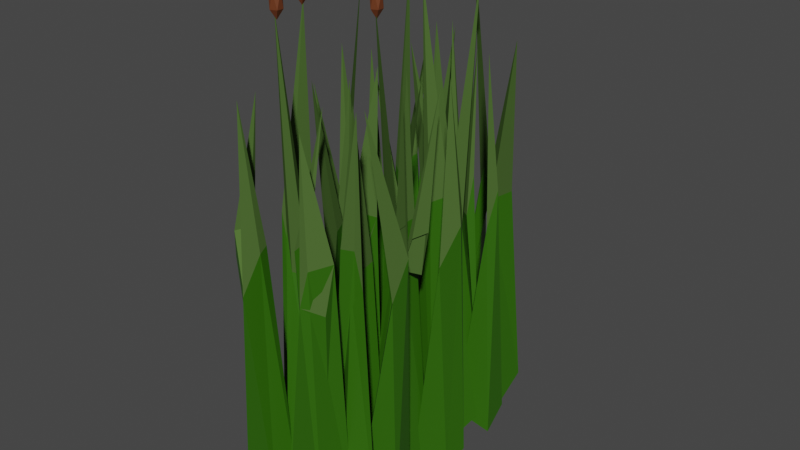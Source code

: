 # Source: Reeds.blend  (saved by Blender 2.80.75; exported with 4.5.12 LTS)
import bpy
from mathutils import Matrix  # noqa: F401  (used for matrix-valued properties, if any)

bpy.ops.wm.read_factory_settings(use_empty=True)
scene = bpy.context.scene
scene.name = 'Scene'

# ---- collections
col_collection = bpy.data.collections.new('Collection'); scene.collection.children.link(col_collection)

# ---- materials (node trees are filled in below, after node groups)
mat_grassgreen = bpy.data.materials.new('GrassGreen')
mat_grassgreen.use_transparent_shadow = False
mat_material_001 = bpy.data.materials.new('Material.001')
mat_material_001.use_transparent_shadow = False
mat_grasstop = bpy.data.materials.new('GrassTop')
mat_grasstop.use_transparent_shadow = False
mat_reed = bpy.data.materials.new('Reed')
mat_reed.use_transparent_shadow = False

# ---- material node trees
mat_grassgreen.use_nodes = True; mat_grassgreen.node_tree.nodes.clear()
_N = mat_grassgreen.node_tree.nodes; _L = mat_grassgreen.node_tree.links
n0 = _N.new('ShaderNodeOutputMaterial'); n0.name = 'Material Output'; n0.location = (300, 300)
n1 = _N.new('ShaderNodeBsdfPrincipled'); n1.name = 'Principled BSDF'; n1.location = (10, 300)
n1.distribution = 'GGX'
n1.subsurface_method = 'BURLEY'
n1.inputs[0].default_value = (0.02697, 0.1237, 0.0, 1.0)
n1.inputs[3].default_value = 1.45
n1.inputs[27].default_value = (0.0, 0.0, 0.0, 1.0)
n1.inputs[28].default_value = 1.0
_L.new(n1.outputs[0], n0.inputs[0])
n0.is_active_output = True
mat_material_001.use_nodes = True; mat_material_001.node_tree.nodes.clear()
_N = mat_material_001.node_tree.nodes; _L = mat_material_001.node_tree.links
n0 = _N.new('ShaderNodeOutputMaterial'); n0.name = 'Material Output'; n0.location = (300, 300)
n1 = _N.new('ShaderNodeBsdfPrincipled'); n1.name = 'Principled BSDF'; n1.location = (10, 300)
n1.distribution = 'GGX'
n1.subsurface_method = 'BURLEY'
n1.inputs[0].default_value = (0.1048, 0.2019, 0.04673, 1.0)
n1.inputs[3].default_value = 1.45
n1.inputs[13].default_value = 0.0
n1.inputs[27].default_value = (0.0, 0.0, 0.0, 1.0)
n1.inputs[28].default_value = 1.0
_L.new(n1.outputs[0], n0.inputs[0])
n0.is_active_output = True
mat_grasstop.use_nodes = True; mat_grasstop.node_tree.nodes.clear()
_N = mat_grasstop.node_tree.nodes; _L = mat_grasstop.node_tree.links
n0 = _N.new('ShaderNodeOutputMaterial'); n0.name = 'Material Output'; n0.location = (300, 300)
n1 = _N.new('ShaderNodeBsdfPrincipled'); n1.name = 'Principled BSDF'; n1.location = (10, 300)
n1.distribution = 'GGX'
n1.subsurface_method = 'BURLEY'
n1.inputs[0].default_value = (0.06774, 0.1282, 0.03111, 1.0)
n1.inputs[2].default_value = 1.0
n1.inputs[3].default_value = 1.45
n1.inputs[13].default_value = 0.0
n1.inputs[27].default_value = (0.0, 0.0, 0.0, 1.0)
n1.inputs[28].default_value = 1.0
_L.new(n1.outputs[0], n0.inputs[0])
n0.is_active_output = True
mat_reed.use_nodes = True; mat_reed.node_tree.nodes.clear()
_N = mat_reed.node_tree.nodes; _L = mat_reed.node_tree.links
n0 = _N.new('ShaderNodeOutputMaterial'); n0.name = 'Material Output'; n0.location = (300, 300)
n1 = _N.new('ShaderNodeBsdfPrincipled'); n1.name = 'Principled BSDF'; n1.location = (10, 300)
n1.distribution = 'GGX'
n1.subsurface_method = 'BURLEY'
n1.inputs[0].default_value = (0.1523, 0.04247, 0.01384, 1.0)
n1.inputs[3].default_value = 1.45
n1.inputs[13].default_value = 0.5083
n1.inputs[14].default_value = (0.8799, 0.8643, 0.8603, 1.0)
n1.inputs[27].default_value = (0.0, 0.0, 0.0, 1.0)
n1.inputs[28].default_value = 1.0
_L.new(n1.outputs[0], n0.inputs[0])
n0.is_active_output = True

# ---- world
world_world = bpy.data.worlds.new('World'); scene.world = world_world
world_world.use_nodes = True; world_world.node_tree.nodes.clear()
_N = world_world.node_tree.nodes; _L = world_world.node_tree.links
n0 = _N.new('ShaderNodeOutputWorld'); n0.name = 'World Output'; n0.location = (300, 300)
n1 = _N.new('ShaderNodeBackground'); n1.name = 'Background'; n1.location = (10, 300)
n1.inputs[0].default_value = (0.05088, 0.05088, 0.05088, 1.0)
_L.new(n1.outputs[0], n0.inputs[0])
n0.is_active_output = True
world_world.color = (0.05088, 0.05088, 0.05088)
world_world.use_sun_shadow = False
world_world.sun_shadow_jitter_overblur = 0.0

# ---- meshes
me_cube_001 = bpy.data.meshes.new('Cube.001')
me_cube_001.from_pydata([(0.5235, 4.052, 5.166), (0.4651, 3.951, -1.539), (0.833, 3.917, 4.382), (0.1693, 3.173, -0.8227), (0.4319, 4.205, 5.417), (0.1867, 4.841, -0.808), (0.3291, 4.152, 4.404), (-0.1872, 4.052, -1.328), (0.268, 3.704, 10.21), (-0.8818, 3.901, 5.312), (-0.7813, 3.779, -1.531), (-0.887, 4.279, 4.303), (-0.1247, 4.284, -0.9096), (-0.7264, 3.621, 5.407), (-0.7303, 3.233, -0.9005), (-0.7002, 3.778, 4.313), (-0.1078, 3.543, -1.461), (-0.3651, 3.905, 8.265), (0.28, 3.331, 5.188), (0.1008, 3.275, -1.427), (0.2887, 3.469, 4.548), (1.076, 3.164, -0.8335), (0.07506, 3.197, 5.453), (-0.1875, 3.064, -0.8745), (0.262, 3.371, 4.512), (0.2308, 2.811, -1.407), (-0.06535, 3.393, 8.585), (-0.6323, 2.531, 5.301), (-0.5971, 2.538, -1.251), (-1.014, 2.641, 4.453), (-1.009, 3.435, -0.6018), (-0.4217, 2.616, 5.472), (-0.01549, 2.391, -0.7285), (-0.645, 2.601, 4.371), (-0.2041, 2.958, -1.285), (-0.4457, 3.068, 8.495), (0.2498, 2.424, 5.262), (0.2101, 2.378, -1.416), (0.2237, 2.084, 4.331), (-0.5153, 2.189, -0.6383), (0.3987, 2.812, 5.43), (0.2048, 2.861, -0.765), (0.05419, 2.597, 4.423), (-0.2412, 2.992, -1.428), (0.06407, 2.644, 8.754), (0.8412, 3.874, 5.216), (1.123, 3.77, -1.358), (1.127, 4.352, 4.32), (1.597, 4.378, -0.7846), (1.128, 3.654, 5.217), (0.9857, 3.297, -0.8694), (0.9811, 3.672, 4.297), (1.547, 3.451, -1.465), (1.437, 3.793, 8.328), (1.067, 2.612, 5.338), (1.053, 2.6, -1.426), (0.8852, 2.584, 4.494), (0.7408, 3.358, -0.7841), (1.269, 2.558, 5.41), (1.815, 2.336, -0.6925), (1.232, 2.376, 4.451), (1.614, 2.964, -1.391), (1.025, 2.872, 8.271), (2.086, 2.35, 5.35), (2.043, 2.425, -1.319), (1.92, 2.21, 4.403), (1.31, 2.046, -0.7821), (1.828, 2.643, 5.515), (2.033, 3.022, -0.8254), (1.945, 2.49, 4.377), (1.585, 2.893, -1.559), (1.562, 2.555, 8.357), (1.26, -0.2593, 5.046), (1.243, -0.3832, -1.319), (1.854, -0.6343, 4.334), (1.609, -1.073, -0.9514), (1.135, -0.3486, 5.355), (0.7049, -0.2965, -0.8869), (1.312, -0.356, 4.171), (0.6472, -0.8282, -1.553), (1.247, -0.7653, 10.19), (2.402, -1.151, 5.225), (2.158, -1.25, -1.492), (2.321, -1.558, 4.332), (1.59, -1.854, -0.8021), (2.06, -1.102, 5.387), (2.046, -0.6619, -0.7004), (2.081, -1.253, 4.286), (1.531, -1.156, -1.557), (1.91, -1.847, 8.458), (0.791, -1.192, 5.091), (0.808, -1.378, -1.47), (1.032, -0.6789, 4.479), (1.576, -0.9104, -0.9219), (0.8276, -1.389, 5.391), (0.7508, -1.764, -0.8434), (0.8946, -1.323, 4.194), (1.289, -1.732, -1.456), (1.403, -1.605, 8.378), (1.565, -1.823, 5.378), (1.527, -1.937, -1.318), (1.755, -1.802, 4.496), (2.409, -2.22, -0.7636), (1.421, -2.071, 5.483), (1.058, -2.156, -0.8566), (1.459, -1.836, 4.438), (1.668, -2.519, -1.472), (1.653, -1.788, 8.364), (0.5414, -2.474, 5.299), (0.7721, -2.404, -1.194), (0.3242, -2.204, 4.307), (0.6964, -1.683, -0.9264), (0.8061, -2.479, 5.556), (1.171, -2.706, -0.7434), (0.9104, -2.588, 4.434), (1.292, -2.172, -1.451), (0.8535, -1.85, 8.282), (1.794, -0.5075, 5.516), (1.701, -0.2897, 4.415), (1.779, -0.8122, 5.465), (1.689, -0.742, 4.498), (2.014, -0.876, 8.729), (1.417, -2.998, 5.361), (1.406, -2.842, -1.377), (1.278, -3.119, 4.553), (0.5037, -2.956, -0.8676), (1.704, -2.558, 5.444), (1.63, -2.131, -0.8202), (1.636, -2.773, 4.335), (1.157, -2.323, -1.535), (1.005, -2.657, 8.016), (-0.06486, -0.2818, 5.122), (-0.1061, -0.4513, -1.491), (0.06136, -0.4174, 4.294), (0.3054, -1.054, -0.8983), (-0.3517, -0.2913, 5.338), (-0.8502, -0.3007, -1.068), (-0.2103, -0.5048, 4.26), (-0.7036, -0.7945, -1.494), (-0.3959, -0.7966, 8.191), (0.548, -1.227, 5.245), (0.5742, -1.238, -1.323), (0.6935, -1.507, 4.341), (-0.06004, -1.93, -0.9357), (0.4543, -0.9462, 5.312), (0.2888, -0.7568, -0.7945), (0.4453, -1.413, 4.308), (-0.002154, -0.9724, -1.476), (0.3009, -1.561, 8.599), (-0.7438, -1.164, 5.213), (-0.7292, -1.368, -1.327), (-0.4431, -0.8783, 4.364), (-0.002483, -1.038, -0.8447), (-0.8123, -1.476, 5.389), (-0.8452, -1.752, -0.871), (-0.6898, -1.433, 4.338), (-0.2538, -1.756, -1.325), (-0.1828, -1.213, 10.09), (0.1289, -1.701, 5.308), (-0.0982, -1.727, -1.404), (0.2236, -1.807, 4.321), (0.9121, -2.204, -0.7322), (-0.1184, -2.026, 5.473), (-0.3879, -2.054, -0.6072), (0.01309, -2.059, 4.458), (0.006859, -2.538, -1.377), (0.375, -2.52, 10.24), (-1.108, -2.574, 5.26), (-0.8103, -2.341, -1.22), (-1.298, -2.413, 4.512), (-1.028, -1.679, -0.8011), (-0.7029, -2.487, 5.451), (-0.4675, -2.593, -0.8813), (-0.7483, -2.417, 4.2), (-0.4801, -2.237, -1.41), (-0.7476, -2.074, 8.265), (-0.05068, -0.3561, 5.413), (0.1212, -0.5502, -1.307), (0.2984, -0.2202, 4.338), (0.987, -0.3467, -0.7058), (0.141, -0.7493, 5.541), (-0.09825, -1.092, -0.7446), (0.2128, -0.5404, 4.441), (0.4602, -1.144, -1.386), (0.5064, -0.7015, 8.426), (-0.1023, -2.808, 5.146), (-0.1551, -2.763, -1.154), (-0.2218, -3.243, 4.284), (-0.8968, -2.884, -0.855), (-0.149, -2.579, 5.243), (0.1025, -2.295, -0.8451), (-0.1218, -2.763, 4.396), (-0.3872, -2.325, -1.419), (-0.5244, -2.774, 8.341), (1.769, -0.2607, 5.094), (1.547, -0.3287, 4.29), (2.122, -0.1613, 5.318), (1.999, -0.2246, 4.304), (2.046, 0.2574, 8.389), (0.716, 0.4751, 5.202), (0.9434, 0.4883, -1.57), (0.7356, 0.5791, 4.346), (1.21, 1.281, -0.8608), (1.032, 0.2671, 5.339), (1.254, 0.04263, -0.7405), (0.8448, 0.4901, 4.278), (1.588, 0.4445, -1.525), (1.374, 0.5129, 8.329), (2.29, 0.7265, 5.181), (2.114, 0.662, -1.363), (2.135, 0.2069, 4.324), (1.539, 0.1622, -0.8476), (2.147, 0.9395, 5.43), (2.265, 1.124, -0.9344), (2.102, 0.64, 4.261), (1.62, 1.029, -1.47), (1.812, 0.8819, 8.317), (1.266, 0.9643, 5.323), (1.234, 1.205, -1.391), (1.099, 0.9837, 4.339), (0.4646, 1.256, -0.7995), (1.532, 1.299, 5.442), (1.679, 1.58, -0.7808), (1.322, 1.279, 4.43), (1.1, 1.765, -1.431), (0.7906, 1.242, 10.12), (1.495, -0.4041, 5.35), (1.516, -0.1314, -1.411), (1.563, -0.579, 4.361), (0.8119, -0.5699, -0.7559), (1.565, 0.07587, 5.398), (1.702, 0.4159, -0.8541), (1.449, -0.2647, 4.544), (1.219, 0.2754, -1.485), (1.354, 0.04625, 8.611), (1.112, 2.216, 5.277), (1.01, 2.184, -1.397), (1.152, 2.372, 4.416), (1.844, 2.455, -0.7828), (1.098, 1.897, 5.464), (1.153, 1.475, -0.8415), (1.281, 2.136, 4.285), (1.579, 1.673, -1.254), (1.556, 2.153, 10.07), (0.1185, -0.3408, 5.268), (0.2988, -0.1744, -1.566), (-0.1444, -0.1287, 4.28), (-0.1744, 0.3561, -0.943), (0.7149, -0.1564, 5.215), (0.8901, -0.2053, -0.9191), (0.4186, -0.2896, 4.146), (0.6966, 0.313, -1.538), (0.361, 0.3232, 8.395), (-0.7816, 0.3995, 5.267), (-0.4911, 0.2161, -1.424), (-1.053, 0.6441, 4.305), (-0.3578, 1.071, -0.9128), (-0.5157, 0.1129, 5.338), (-0.5205, 0.01323, -0.752), (-0.6614, 0.386, 4.355), (-0.001664, 0.4222, -1.514), (-0.3033, 0.5916, 10.1), (0.6214, 0.7087, 5.316), (0.5568, 0.5426, -1.428), (0.7381, 0.4509, 4.317), (0.0445, 0.1763, -0.7903), (0.3592, 0.9704, 5.46), (0.7069, 1.217, -0.9181), (0.5374, 0.767, 4.38), (-0.0493, 1.035, -1.478), (-0.05239, 0.7138, 8.17), (-0.4931, 1.038, 5.192), (-0.4881, 1.045, -1.481), (-0.5117, 0.8296, 4.378), (-1.259, 1.252, -0.6987), (-0.2207, 1.137, 5.41), (0.1095, 1.777, -0.8033), (-0.3199, 1.256, 4.452), (-0.4746, 1.752, -1.381), (-0.6438, 1.273, 8.333), (0.7011, 2.087, 5.325), (0.3296, 2.02, -1.511), (0.6935, 1.973, 4.32), (0.6744, 1.097, -0.7664), (0.1734, 1.968, 5.522), (-0.1633, 1.964, -0.6443), (0.1887, 2.058, 4.434), (-0.03105, 1.513, -1.362), (0.2748, 1.501, 8.587), (0.0379, -0.2861, 5.317), (-0.0032, -0.146, -1.303), (-0.127, -0.5022, 4.332), (-0.7259, -0.6482, -0.7548), (0.05173, 0.1107, 5.682), (-0.03999, 0.4938, -0.6158), (-0.08759, -0.1521, 4.47), (-0.5013, 0.132, -1.302), (-0.4222, 0.09972, 8.779), (-0.5003, 2.087, 5.22), (-0.334, 2.023, -1.445), (-0.4769, 2.452, 4.197), (0.2155, 2.495, -0.799), (-0.4534, 1.854, 5.427), (-0.327, 1.664, -0.7315), (-0.5495, 1.999, 4.327), (-0.01193, 1.594, -1.443), (-0.0874, 1.877, 10.19), (0.2872, 3.735, 9.923), (0.3957, 3.657, 10.14), (0.2458, 3.608, 10.14), (0.1532, 3.735, 10.14), (0.2458, 3.863, 10.14), (0.3957, 3.814, 10.14), (0.3286, 3.608, 10.49), (0.1788, 3.657, 10.49), (0.1788, 3.814, 10.49), (0.3286, 3.863, 10.49), (0.4213, 3.735, 10.49), (0.2872, 3.735, 10.7), (1.251, -0.7191, 9.788), (1.359, -0.7979, 10.0), (1.209, -0.8466, 10.0), (1.117, -0.7191, 10.0), (1.209, -0.5916, 10.0), (1.359, -0.6403, 10.0), (1.292, -0.8466, 10.35), (1.142, -0.7979, 10.35), (1.142, -0.6403, 10.35), (1.292, -0.5916, 10.35), (1.385, -0.7191, 10.35), (1.251, -0.7191, 10.57), (1.527, 2.141, 9.793), (1.635, 2.062, 10.01), (1.485, 2.013, 10.01), (1.393, 2.141, 10.01), (1.485, 2.268, 10.01), (1.635, 2.22, 10.01), (1.568, 2.013, 10.36), (1.418, 2.062, 10.36), (1.418, 2.22, 10.36), (1.568, 2.268, 10.36), (1.661, 2.141, 10.36), (1.527, 2.141, 10.57), (-0.1237, 1.888, 9.899), (-0.01524, 1.81, 10.11), (-0.1651, 1.761, 10.11), (-0.2577, 1.888, 10.11), (-0.1651, 2.016, 10.11), (-0.01524, 1.967, 10.11), (-0.08226, 1.761, 10.46), (-0.2321, 1.81, 10.46), (-0.2321, 1.967, 10.46), (-0.08226, 2.016, 10.46), (0.01036, 1.888, 10.46), (-0.1237, 1.888, 10.68), (-0.3209, 0.5856, 9.969), (-0.2125, 0.5068, 10.18), (-0.3624, 0.4581, 10.18), (-0.455, 0.5856, 10.18), (-0.3624, 0.7131, 10.18), (-0.2125, 0.6644, 10.18), (-0.2795, 0.4581, 10.53), (-0.4294, 0.5068, 10.53), (-0.4294, 0.6644, 10.53), (-0.2795, 0.7131, 10.53), (-0.1869, 0.5856, 10.53), (-0.3209, 0.5856, 10.75), (0.3791, -2.473, 10.01), (0.4876, -2.552, 10.22), (0.3377, -2.601, 10.22), (0.2451, -2.473, 10.22), (0.3377, -2.346, 10.22), (0.4876, -2.394, 10.22), (0.4205, -2.601, 10.57), (0.2707, -2.552, 10.57), (0.2707, -2.394, 10.57), (0.4205, -2.346, 10.57), (0.5132, -2.473, 10.57), (0.3791, -2.473, 10.78), (0.8357, 1.22, 9.79), (0.9441, 1.141, 10.01), (0.7943, 1.092, 10.01), (0.7016, 1.22, 10.01), (0.7943, 1.347, 10.01), (0.9441, 1.299, 10.01), (0.8771, 1.092, 10.35), (0.7272, 1.141, 10.35), (0.7272, 1.299, 10.35), (0.8771, 1.347, 10.35), (0.9697, 1.22, 10.35), (0.8357, 1.22, 10.57), (-0.212, -1.218, 9.898), (-0.1035, -1.297, 10.11), (-0.2534, -1.346, 10.11), (-0.346, -1.218, 10.11), (-0.2534, -1.091, 10.11), (-0.1035, -1.139, 10.11), (-0.1705, -1.346, 10.46), (-0.3204, -1.297, 10.46), (-0.3204, -1.139, 10.46), (-0.1705, -1.091, 10.46), (-0.07791, -1.218, 10.46), (-0.212, -1.218, 10.68)], [], [(5, 1, 3, 7), (1, 0, 2, 3), (5, 4, 0, 1), (7, 6, 4, 5), (0, 4, 8), (3, 2, 6, 7), (4, 6, 8), (2, 0, 8), (6, 2, 8), (14, 10, 12, 16), (10, 9, 11, 12), (14, 13, 9, 10), (16, 15, 13, 14), (9, 13, 17), (12, 11, 15, 16), (13, 15, 17), (11, 9, 17), (15, 11, 17), (23, 19, 21, 25), (19, 18, 20, 21), (23, 22, 18, 19), (25, 24, 22, 23), (18, 22, 26), (21, 20, 24, 25), (22, 24, 26), (20, 18, 26), (24, 20, 26), (32, 28, 30, 34), (28, 27, 29, 30), (32, 31, 27, 28), (34, 33, 31, 32), (27, 31, 35), (30, 29, 33, 34), (31, 33, 35), (29, 27, 35), (33, 29, 35), (41, 37, 39, 43), (37, 36, 38, 39), (41, 40, 36, 37), (43, 42, 40, 41), (36, 40, 44), (39, 38, 42, 43), (40, 42, 44), (38, 36, 44), (42, 38, 44), (50, 46, 48, 52), (46, 45, 47, 48), (50, 49, 45, 46), (52, 51, 49, 50), (45, 49, 53), (48, 47, 51, 52), (49, 51, 53), (47, 45, 53), (51, 47, 53), (59, 55, 57, 61), (55, 54, 56, 57), (59, 58, 54, 55), (61, 60, 58, 59), (54, 58, 62), (57, 56, 60, 61), (58, 60, 62), (56, 54, 62), (60, 56, 62), (68, 64, 66, 70), (64, 63, 65, 66), (68, 67, 63, 64), (70, 69, 67, 68), (63, 67, 71), (66, 65, 69, 70), (67, 69, 71), (65, 63, 71), (69, 65, 71), (77, 73, 75, 79), (73, 72, 74, 75), (77, 76, 72, 73), (79, 78, 76, 77), (72, 76, 80), (75, 74, 78, 79), (76, 78, 80), (74, 72, 80), (78, 74, 80), (86, 82, 84, 88), (82, 81, 83, 84), (86, 85, 81, 82), (88, 87, 85, 86), (81, 85, 89), (84, 83, 87, 88), (85, 87, 89), (83, 81, 89), (87, 83, 89), (95, 91, 93, 97), (91, 90, 92, 93), (95, 94, 90, 91), (97, 96, 94, 95), (90, 94, 98), (93, 92, 96, 97), (94, 96, 98), (92, 90, 98), (96, 92, 98), (104, 100, 102, 106), (100, 99, 101, 102), (104, 103, 99, 100), (106, 105, 103, 104), (99, 103, 107), (102, 101, 105, 106), (103, 105, 107), (101, 99, 107), (105, 101, 107), (113, 109, 111, 115), (109, 108, 110, 111), (113, 112, 108, 109), (115, 114, 112, 113), (108, 112, 116), (111, 110, 114, 115), (112, 114, 116), (110, 108, 116), (114, 110, 116), (117, 119, 121), (119, 120, 121), (118, 117, 121), (120, 118, 121), (127, 123, 125, 129), (123, 122, 124, 125), (127, 126, 122, 123), (129, 128, 126, 127), (122, 126, 130), (125, 124, 128, 129), (126, 128, 130), (124, 122, 130), (128, 124, 130), (136, 132, 134, 138), (132, 131, 133, 134), (136, 135, 131, 132), (138, 137, 135, 136), (131, 135, 139), (134, 133, 137, 138), (135, 137, 139), (133, 131, 139), (137, 133, 139), (145, 141, 143, 147), (141, 140, 142, 143), (145, 144, 140, 141), (147, 146, 144, 145), (140, 144, 148), (143, 142, 146, 147), (144, 146, 148), (142, 140, 148), (146, 142, 148), (154, 150, 152, 156), (150, 149, 151, 152), (154, 153, 149, 150), (156, 155, 153, 154), (149, 153, 157), (152, 151, 155, 156), (153, 155, 157), (151, 149, 157), (155, 151, 157), (163, 159, 161, 165), (159, 158, 160, 161), (163, 162, 158, 159), (165, 164, 162, 163), (158, 162, 166), (161, 160, 164, 165), (162, 164, 166), (160, 158, 166), (164, 160, 166), (172, 168, 170, 174), (168, 167, 169, 170), (172, 171, 167, 168), (174, 173, 171, 172), (167, 171, 175), (170, 169, 173, 174), (171, 173, 175), (169, 167, 175), (173, 169, 175), (181, 177, 179, 183), (177, 176, 178, 179), (181, 180, 176, 177), (183, 182, 180, 181), (176, 180, 184), (179, 178, 182, 183), (180, 182, 184), (178, 176, 184), (182, 178, 184), (190, 186, 188, 192), (186, 185, 187, 188), (190, 189, 185, 186), (192, 191, 189, 190), (185, 189, 193), (188, 187, 191, 192), (189, 191, 193), (187, 185, 193), (191, 187, 193), (194, 196, 198), (196, 197, 198), (195, 194, 198), (197, 195, 198), (204, 200, 202, 206), (200, 199, 201, 202), (204, 203, 199, 200), (206, 205, 203, 204), (199, 203, 207), (202, 201, 205, 206), (203, 205, 207), (201, 199, 207), (205, 201, 207), (213, 209, 211, 215), (209, 208, 210, 211), (213, 212, 208, 209), (215, 214, 212, 213), (208, 212, 216), (211, 210, 214, 215), (212, 214, 216), (210, 208, 216), (214, 210, 216), (222, 218, 220, 224), (218, 217, 219, 220), (222, 221, 217, 218), (224, 223, 221, 222), (217, 221, 225), (220, 219, 223, 224), (221, 223, 225), (219, 217, 225), (223, 219, 225), (231, 227, 229, 233), (227, 226, 228, 229), (231, 230, 226, 227), (233, 232, 230, 231), (226, 230, 234), (229, 228, 232, 233), (230, 232, 234), (228, 226, 234), (232, 228, 234), (240, 236, 238, 242), (236, 235, 237, 238), (240, 239, 235, 236), (242, 241, 239, 240), (235, 239, 243), (238, 237, 241, 242), (239, 241, 243), (237, 235, 243), (241, 237, 243), (249, 245, 247, 251), (245, 244, 246, 247), (249, 248, 244, 245), (251, 250, 248, 249), (244, 248, 252), (247, 246, 250, 251), (248, 250, 252), (246, 244, 252), (250, 246, 252), (258, 254, 256, 260), (254, 253, 255, 256), (258, 257, 253, 254), (260, 259, 257, 258), (253, 257, 261), (256, 255, 259, 260), (257, 259, 261), (255, 253, 261), (259, 255, 261), (267, 263, 265, 269), (263, 262, 264, 265), (267, 266, 262, 263), (269, 268, 266, 267), (262, 266, 270), (265, 264, 268, 269), (266, 268, 270), (264, 262, 270), (268, 264, 270), (276, 272, 274, 278), (272, 271, 273, 274), (276, 275, 271, 272), (278, 277, 275, 276), (271, 275, 279), (274, 273, 277, 278), (275, 277, 279), (273, 271, 279), (277, 273, 279), (285, 281, 283, 287), (281, 280, 282, 283), (285, 284, 280, 281), (287, 286, 284, 285), (280, 284, 288), (283, 282, 286, 287), (284, 286, 288), (282, 280, 288), (286, 282, 288), (294, 290, 292, 296), (290, 289, 291, 292), (294, 293, 289, 290), (296, 295, 293, 294), (289, 293, 297), (292, 291, 295, 296), (293, 295, 297), (291, 289, 297), (295, 291, 297), (303, 299, 301, 305), (299, 298, 300, 301), (303, 302, 298, 299), (305, 304, 302, 303), (298, 302, 306), (301, 300, 304, 305), (302, 304, 306), (300, 298, 306), (304, 300, 306), (307, 308, 309), (308, 307, 312), (307, 309, 310), (307, 310, 311), (307, 311, 312), (308, 312, 317), (309, 308, 313), (310, 309, 314), (311, 310, 315), (312, 311, 316), (308, 317, 313), (309, 313, 314), (310, 314, 315), (311, 315, 316), (312, 316, 317), (313, 317, 318), (314, 313, 318), (315, 314, 318), (316, 315, 318), (317, 316, 318), (319, 320, 321), (320, 319, 324), (319, 321, 322), (319, 322, 323), (319, 323, 324), (320, 324, 329), (321, 320, 325), (322, 321, 326), (323, 322, 327), (324, 323, 328), (320, 329, 325), (321, 325, 326), (322, 326, 327), (323, 327, 328), (324, 328, 329), (325, 329, 330), (326, 325, 330), (327, 326, 330), (328, 327, 330), (329, 328, 330), (331, 332, 333), (332, 331, 336), (331, 333, 334), (331, 334, 335), (331, 335, 336), (332, 336, 341), (333, 332, 337), (334, 333, 338), (335, 334, 339), (336, 335, 340), (332, 341, 337), (333, 337, 338), (334, 338, 339), (335, 339, 340), (336, 340, 341), (337, 341, 342), (338, 337, 342), (339, 338, 342), (340, 339, 342), (341, 340, 342), (343, 344, 345), (344, 343, 348), (343, 345, 346), (343, 346, 347), (343, 347, 348), (344, 348, 353), (345, 344, 349), (346, 345, 350), (347, 346, 351), (348, 347, 352), (344, 353, 349), (345, 349, 350), (346, 350, 351), (347, 351, 352), (348, 352, 353), (349, 353, 354), (350, 349, 354), (351, 350, 354), (352, 351, 354), (353, 352, 354), (355, 356, 357), (356, 355, 360), (355, 357, 358), (355, 358, 359), (355, 359, 360), (356, 360, 365), (357, 356, 361), (358, 357, 362), (359, 358, 363), (360, 359, 364), (356, 365, 361), (357, 361, 362), (358, 362, 363), (359, 363, 364), (360, 364, 365), (361, 365, 366), (362, 361, 366), (363, 362, 366), (364, 363, 366), (365, 364, 366), (367, 368, 369), (368, 367, 372), (367, 369, 370), (367, 370, 371), (367, 371, 372), (368, 372, 377), (369, 368, 373), (370, 369, 374), (371, 370, 375), (372, 371, 376), (368, 377, 373), (369, 373, 374), (370, 374, 375), (371, 375, 376), (372, 376, 377), (373, 377, 378), (374, 373, 378), (375, 374, 378), (376, 375, 378), (377, 376, 378), (379, 380, 381), (380, 379, 384), (379, 381, 382), (379, 382, 383), (379, 383, 384), (380, 384, 389), (381, 380, 385), (382, 381, 386), (383, 382, 387), (384, 383, 388), (380, 389, 385), (381, 385, 386), (382, 386, 387), (383, 387, 388), (384, 388, 389), (385, 389, 390), (386, 385, 390), (387, 386, 390), (388, 387, 390), (389, 388, 390), (391, 392, 393), (392, 391, 396), (391, 393, 394), (391, 394, 395), (391, 395, 396), (392, 396, 401), (393, 392, 397), (394, 393, 398), (395, 394, 399), (396, 395, 400), (392, 401, 397), (393, 397, 398), (394, 398, 399), (395, 399, 400), (396, 400, 401), (397, 401, 402), (398, 397, 402), (399, 398, 402), (400, 399, 402), (401, 400, 402)])
me_cube_001.polygons.foreach_set('material_index', [0, 0, 0, 0, 2, 0, 2, 2, 2, 0, 0, 0, 0, 2, 0, 2, 2, 2, 0, 0, 0, 0, 2, 0, 2, 2, 2, 0, 0, 0, 0, 2, 0, 2, 2, 2, 0, 0, 0, 0, 2, 0, 2, 2, 2, 0, 0, 0, 0, 2, 0, 2, 2, 2, 0, 0, 0, 0, 2, 0, 2, 2, 2, 0, 0, 0, 0, 2, 0, 2, 2, 2, 0, 0, 0, 0, 2, 0, 2, 2, 2, 0, 0, 0, 0, 2, 0, 2, 2, 2, 0, 0, 0, 0, 2, 0, 2, 2, 2, 0, 0, 0, 0, 2, 0, 2, 2, 2, 0, 0, 0, 0, 2, 0, 2, 2, 2, 2, 2, 2, 2, 0, 0, 0, 0, 2, 0, 2, 2, 2, 0, 0, 0, 0, 2, 0, 2, 2, 2, 0, 0, 0, 0, 2, 0, 2, 2, 2, 0, 0, 0, 0, 2, 0, 2, 2, 2, 0, 0, 0, 0, 2, 0, 2, 2, 2, 0, 0, 1, 0, 2, 0, 2, 2, 2, 0, 0, 0, 0, 2, 0, 2, 2, 2, 0, 0, 0, 0, 2, 0, 2, 2, 2, 2, 2, 2, 2, 0, 0, 0, 0, 2, 0, 2, 2, 2, 0, 0, 0, 0, 2, 0, 2, 2, 2, 0, 0, 0, 0, 2, 0, 2, 2, 2, 0, 0, 0, 0, 2, 0, 2, 2, 2, 0, 0, 0, 0, 2, 0, 2, 2, 2, 0, 0, 0, 0, 2, 0, 2, 2, 2, 0, 0, 0, 0, 2, 0, 2, 2, 2, 0, 0, 0, 0, 2, 0, 2, 2, 2, 0, 0, 0, 0, 2, 0, 2, 2, 2, 0, 0, 0, 0, 2, 0, 2, 2, 2, 0, 0, 0, 0, 2, 0, 2, 2, 2, 0, 0, 0, 0, 2, 0, 2, 2, 2, 3, 3, 3, 3, 3, 3, 3, 3, 3, 3, 3, 3, 3, 3, 3, 3, 3, 3, 3, 3, 3, 3, 3, 3, 3, 3, 3, 3, 3, 3, 3, 3, 3, 3, 3, 3, 3, 3, 3, 3, 3, 3, 3, 3, 3, 3, 3, 3, 3, 3, 3, 3, 3, 3, 3, 3, 3, 3, 3, 3, 3, 3, 3, 3, 3, 3, 3, 3, 3, 3, 3, 3, 3, 3, 3, 3, 3, 3, 3, 3, 3, 3, 3, 3, 3, 3, 3, 3, 3, 3, 3, 3, 3, 3, 3, 3, 3, 3, 3, 3, 3, 3, 3, 3, 3, 3, 3, 3, 3, 3, 3, 3, 3, 3, 3, 3, 3, 3, 3, 3, 3, 3, 3, 3, 3, 3, 3, 3, 3, 3, 3, 3, 3, 3, 3, 3, 3, 3, 3, 3, 3, 3, 3, 3, 3, 3, 3, 3, 3, 3, 3, 3, 3, 3, 3, 3, 3, 3, 3, 3])
_uv = me_cube_001.uv_layers.new(name='UVMap')
_uv.uv.foreach_set('vector', [0.375, 0.0, 0.625, 0.0, 0.625, 0.25, 0.375, 0.25, 0.375, 0.25, 0.625, 0.25, 0.625, 0.5, 0.375, 0.5, 0.375, 0.5, 0.625, 0.5, 0.625, 0.75, 0.375, 0.75, 0.375, 0.75, 0.625, 0.75, 0.625, 1.0, 0.375, 1.0, 0.625, 0.75, 0.625, 0.5, 0.625, 0.75, 0.625, 0.5, 0.875, 0.5, 0.875, 0.75, 0.625, 0.75, 0.625, 1.0, 0.625, 0.75, 0.625, 1.0, 0.625, 0.5, 0.625, 0.25, 0.625, 0.5, 0.875, 0.75, 0.875, 0.5, 0.875, 0.75, 0.375, 0.0, 0.625, 0.0, 0.625, 0.25, 0.375, 0.25, 0.375, 0.25, 0.625, 0.25, 0.625, 0.5, 0.375, 0.5, 0.375, 0.5, 0.625, 0.5, 0.625, 0.75, 0.375, 0.75, 0.375, 0.75, 0.625, 0.75, 0.625, 1.0, 0.375, 1.0, 0.625, 0.75, 0.625, 0.5, 0.625, 0.75, 0.625, 0.5, 0.875, 0.5, 0.875, 0.75, 0.625, 0.75, 0.625, 1.0, 0.625, 0.75, 0.625, 1.0, 0.625, 0.5, 0.625, 0.25, 0.625, 0.5, 0.875, 0.75, 0.875, 0.5, 0.875, 0.75, 0.375, 0.0, 0.625, 0.0, 0.625, 0.25, 0.375, 0.25, 0.375, 0.25, 0.625, 0.25, 0.625, 0.5, 0.375, 0.5, 0.375, 0.5, 0.625, 0.5, 0.625, 0.75, 0.375, 0.75, 0.375, 0.75, 0.625, 0.75, 0.625, 1.0, 0.375, 1.0, 0.625, 0.75, 0.625, 0.5, 0.625, 0.75, 0.625, 0.5, 0.875, 0.5, 0.875, 0.75, 0.625, 0.75, 0.625, 1.0, 0.625, 0.75, 0.625, 1.0, 0.625, 0.5, 0.625, 0.25, 0.625, 0.5, 0.875, 0.75, 0.875, 0.5, 0.875, 0.75, 0.375, 0.0, 0.625, 0.0, 0.625, 0.25, 0.375, 0.25, 0.375, 0.25, 0.625, 0.25, 0.625, 0.5, 0.375, 0.5, 0.375, 0.5, 0.625, 0.5, 0.625, 0.75, 0.375, 0.75, 0.375, 0.75, 0.625, 0.75, 0.625, 1.0, 0.375, 1.0, 0.625, 0.75, 0.625, 0.5, 0.625, 0.75, 0.625, 0.5, 0.875, 0.5, 0.875, 0.75, 0.625, 0.75, 0.625, 1.0, 0.625, 0.75, 0.625, 1.0, 0.625, 0.5, 0.625, 0.25, 0.625, 0.5, 0.875, 0.75, 0.875, 0.5, 0.875, 0.75, 0.375, 0.0, 0.625, 0.0, 0.625, 0.25, 0.375, 0.25, 0.375, 0.25, 0.625, 0.25, 0.625, 0.5, 0.375, 0.5, 0.375, 0.5, 0.625, 0.5, 0.625, 0.75, 0.375, 0.75, 0.375, 0.75, 0.625, 0.75, 0.625, 1.0, 0.375, 1.0, 0.625, 0.75, 0.625, 0.5, 0.625, 0.75, 0.625, 0.5, 0.875, 0.5, 0.875, 0.75, 0.625, 0.75, 0.625, 1.0, 0.625, 0.75, 0.625, 1.0, 0.625, 0.5, 0.625, 0.25, 0.625, 0.5, 0.875, 0.75, 0.875, 0.5, 0.875, 0.75, 0.375, 0.0, 0.625, 0.0, 0.625, 0.25, 0.375, 0.25, 0.375, 0.25, 0.625, 0.25, 0.625, 0.5, 0.375, 0.5, 0.375, 0.5, 0.625, 0.5, 0.625, 0.75, 0.375, 0.75, 0.375, 0.75, 0.625, 0.75, 0.625, 1.0, 0.375, 1.0, 0.625, 0.75, 0.625, 0.5, 0.625, 0.75, 0.625, 0.5, 0.875, 0.5, 0.875, 0.75, 0.625, 0.75, 0.625, 1.0, 0.625, 0.75, 0.625, 1.0, 0.625, 0.5, 0.625, 0.25, 0.625, 0.5, 0.875, 0.75, 0.875, 0.5, 0.875, 0.75, 0.375, 0.0, 0.625, 0.0, 0.625, 0.25, 0.375, 0.25, 0.375, 0.25, 0.625, 0.25, 0.625, 0.5, 0.375, 0.5, 0.375, 0.5, 0.625, 0.5, 0.625, 0.75, 0.375, 0.75, 0.375, 0.75, 0.625, 0.75, 0.625, 1.0, 0.375, 1.0, 0.625, 0.75, 0.625, 0.5, 0.625, 0.75, 0.625, 0.5, 0.875, 0.5, 0.875, 0.75, 0.625, 0.75, 0.625, 1.0, 0.625, 0.75, 0.625, 1.0, 0.625, 0.5, 0.625, 0.25, 0.625, 0.5, 0.875, 0.75, 0.875, 0.5, 0.875, 0.75, 0.375, 0.0, 0.625, 0.0, 0.625, 0.25, 0.375, 0.25, 0.375, 0.25, 0.625, 0.25, 0.625, 0.5, 0.375, 0.5, 0.375, 0.5, 0.625, 0.5, 0.625, 0.75, 0.375, 0.75, 0.375, 0.75, 0.625, 0.75, 0.625, 1.0, 0.375, 1.0, 0.625, 0.75, 0.625, 0.5, 0.625, 0.75, 0.625, 0.5, 0.875, 0.5, 0.875, 0.75, 0.625, 0.75, 0.625, 1.0, 0.625, 0.75, 0.625, 1.0, 0.625, 0.5, 0.625, 0.25, 0.625, 0.5, 0.875, 0.75, 0.875, 0.5, 0.875, 0.75, 0.375, 0.0, 0.625, 0.0, 0.625, 0.25, 0.375, 0.25, 0.375, 0.25, 0.625, 0.25, 0.625, 0.5, 0.375, 0.5, 0.375, 0.5, 0.625, 0.5, 0.625, 0.75, 0.375, 0.75, 0.375, 0.75, 0.625, 0.75, 0.625, 1.0, 0.375, 1.0, 0.625, 0.75, 0.625, 0.5, 0.625, 0.75, 0.625, 0.5, 0.875, 0.5, 0.875, 0.75, 0.625, 0.75, 0.625, 1.0, 0.625, 0.75, 0.625, 1.0, 0.625, 0.5, 0.625, 0.25, 0.625, 0.5, 0.875, 0.75, 0.875, 0.5, 0.875, 0.75, 0.375, 0.0, 0.625, 0.0, 0.625, 0.25, 0.375, 0.25, 0.375, 0.25, 0.625, 0.25, 0.625, 0.5, 0.375, 0.5, 0.375, 0.5, 0.625, 0.5, 0.625, 0.75, 0.375, 0.75, 0.375, 0.75, 0.625, 0.75, 0.625, 1.0, 0.375, 1.0, 0.625, 0.75, 0.625, 0.5, 0.625, 0.75, 0.625, 0.5, 0.875, 0.5, 0.875, 0.75, 0.625, 0.75, 0.625, 1.0, 0.625, 0.75, 0.625, 1.0, 0.625, 0.5, 0.625, 0.25, 0.625, 0.5, 0.875, 0.75, 0.875, 0.5, 0.875, 0.75, 0.375, 0.0, 0.625, 0.0, 0.625, 0.25, 0.375, 0.25, 0.375, 0.25, 0.625, 0.25, 0.625, 0.5, 0.375, 0.5, 0.375, 0.5, 0.625, 0.5, 0.625, 0.75, 0.375, 0.75, 0.375, 0.75, 0.625, 0.75, 0.625, 1.0, 0.375, 1.0, 0.625, 0.75, 0.625, 0.5, 0.625, 0.75, 0.625, 0.5, 0.875, 0.5, 0.875, 0.75, 0.625, 0.75, 0.625, 1.0, 0.625, 0.75, 0.625, 1.0, 0.625, 0.5, 0.625, 0.25, 0.625, 0.5, 0.875, 0.75, 0.875, 0.5, 0.875, 0.75, 0.375, 0.0, 0.625, 0.0, 0.625, 0.25, 0.375, 0.25, 0.375, 0.25, 0.625, 0.25, 0.625, 0.5, 0.375, 0.5, 0.375, 0.5, 0.625, 0.5, 0.625, 0.75, 0.375, 0.75, 0.375, 0.75, 0.625, 0.75, 0.625, 1.0, 0.375, 1.0, 0.625, 0.75, 0.625, 0.5, 0.625, 0.75, 0.625, 0.5, 0.875, 0.5, 0.875, 0.75, 0.625, 0.75, 0.625, 1.0, 0.625, 0.75, 0.625, 1.0, 0.625, 0.5, 0.625, 0.25, 0.625, 0.5, 0.875, 0.75, 0.875, 0.5, 0.875, 0.75, 0.375, 0.0, 0.625, 0.0, 0.625, 0.25, 0.375, 0.25, 0.375, 0.25, 0.625, 0.25, 0.625, 0.5, 0.375, 0.5, 0.375, 0.5, 0.625, 0.5, 0.625, 0.75, 0.375, 0.75, 0.375, 0.75, 0.625, 0.75, 0.625, 1.0, 0.375, 1.0, 0.625, 0.75, 0.625, 0.5, 0.625, 0.75, 0.625, 0.5, 0.875, 0.5, 0.875, 0.75, 0.625, 0.75, 0.625, 1.0, 0.625, 0.75, 0.625, 1.0, 0.625, 0.5, 0.625, 0.25, 0.625, 0.5, 0.875, 0.75, 0.875, 0.5, 0.875, 0.75, 0.625, 0.75, 0.625, 0.5, 0.625, 0.75, 0.625, 1.0, 0.625, 0.75, 0.625, 1.0, 0.625, 0.5, 0.625, 0.25, 0.625, 0.5, 0.875, 0.75, 0.875, 0.5, 0.875, 0.75, 0.375, 0.0, 0.625, 0.0, 0.625, 0.25, 0.375, 0.25, 0.375, 0.25, 0.625, 0.25, 0.625, 0.5, 0.375, 0.5, 0.375, 0.5, 0.625, 0.5, 0.625, 0.75, 0.375, 0.75, 0.375, 0.75, 0.625, 0.75, 0.625, 1.0, 0.375, 1.0, 0.625, 0.75, 0.625, 0.5, 0.625, 0.75, 0.625, 0.5, 0.875, 0.5, 0.875, 0.75, 0.625, 0.75, 0.625, 1.0, 0.625, 0.75, 0.625, 1.0, 0.625, 0.5, 0.625, 0.25, 0.625, 0.5, 0.875, 0.75, 0.875, 0.5, 0.875, 0.75, 0.375, 0.0, 0.625, 0.0, 0.625, 0.25, 0.375, 0.25, 0.375, 0.25, 0.625, 0.25, 0.625, 0.5, 0.375, 0.5, 0.375, 0.5, 0.625, 0.5, 0.625, 0.75, 0.375, 0.75, 0.375, 0.75, 0.625, 0.75, 0.625, 1.0, 0.375, 1.0, 0.625, 0.75, 0.625, 0.5, 0.625, 0.75, 0.625, 0.5, 0.875, 0.5, 0.875, 0.75, 0.625, 0.75, 0.625, 1.0, 0.625, 0.75, 0.625, 1.0, 0.625, 0.5, 0.625, 0.25, 0.625, 0.5, 0.875, 0.75, 0.875, 0.5, 0.875, 0.75, 0.375, 0.0, 0.625, 0.0, 0.625, 0.25, 0.375, 0.25, 0.375, 0.25, 0.625, 0.25, 0.625, 0.5, 0.375, 0.5, 0.375, 0.5, 0.625, 0.5, 0.625, 0.75, 0.375, 0.75, 0.375, 0.75, 0.625, 0.75, 0.625, 1.0, 0.375, 1.0, 0.625, 0.75, 0.625, 0.5, 0.625, 0.75, 0.625, 0.5, 0.875, 0.5, 0.875, 0.75, 0.625, 0.75, 0.625, 1.0, 0.625, 0.75, 0.625, 1.0, 0.625, 0.5, 0.625, 0.25, 0.625, 0.5, 0.875, 0.75, 0.875, 0.5, 0.875, 0.75, 0.375, 0.0, 0.625, 0.0, 0.625, 0.25, 0.375, 0.25, 0.375, 0.25, 0.625, 0.25, 0.625, 0.5, 0.375, 0.5, 0.375, 0.5, 0.625, 0.5, 0.625, 0.75, 0.375, 0.75, 0.375, 0.75, 0.625, 0.75, 0.625, 1.0, 0.375, 1.0, 0.625, 0.75, 0.625, 0.5, 0.625, 0.75, 0.625, 0.5, 0.875, 0.5, 0.875, 0.75, 0.625, 0.75, 0.625, 1.0, 0.625, 0.75, 0.625, 1.0, 0.625, 0.5, 0.625, 0.25, 0.625, 0.5, 0.875, 0.75, 0.875, 0.5, 0.875, 0.75, 0.375, 0.0, 0.625, 0.0, 0.625, 0.25, 0.375, 0.25, 0.375, 0.25, 0.625, 0.25, 0.625, 0.5, 0.375, 0.5, 0.375, 0.5, 0.625, 0.5, 0.625, 0.75, 0.375, 0.75, 0.375, 0.75, 0.625, 0.75, 0.625, 1.0, 0.375, 1.0, 0.625, 0.75, 0.625, 0.5, 0.625, 0.75, 0.625, 0.5, 0.875, 0.5, 0.875, 0.75, 0.625, 0.75, 0.625, 1.0, 0.625, 0.75, 0.625, 1.0, 0.625, 0.5, 0.625, 0.25, 0.625, 0.5, 0.875, 0.75, 0.875, 0.5, 0.875, 0.75, 0.375, 0.0, 0.625, 0.0, 0.625, 0.25, 0.375, 0.25, 0.375, 0.25, 0.625, 0.25, 0.625, 0.5, 0.375, 0.5, 0.375, 0.5, 0.625, 0.5, 0.625, 0.75, 0.375, 0.75, 0.375, 0.75, 0.625, 0.75, 0.625, 1.0, 0.375, 1.0, 0.625, 0.75, 0.625, 0.5, 0.625, 0.75, 0.625, 0.5, 0.875, 0.5, 0.875, 0.75, 0.625, 0.75, 0.625, 1.0, 0.625, 0.75, 0.625, 1.0, 0.625, 0.5, 0.625, 0.25, 0.625, 0.5, 0.875, 0.75, 0.875, 0.5, 0.875, 0.75, 0.375, 0.0, 0.625, 0.0, 0.625, 0.25, 0.375, 0.25, 0.375, 0.25, 0.625, 0.25, 0.625, 0.5, 0.375, 0.5, 0.375, 0.5, 0.625, 0.5, 0.625, 0.75, 0.375, 0.75, 0.375, 0.75, 0.625, 0.75, 0.625, 1.0, 0.375, 1.0, 0.625, 0.75, 0.625, 0.5, 0.625, 0.75, 0.625, 0.5, 0.875, 0.5, 0.875, 0.75, 0.625, 0.75, 0.625, 1.0, 0.625, 0.75, 0.625, 1.0, 0.625, 0.5, 0.625, 0.25, 0.625, 0.5, 0.875, 0.75, 0.875, 0.5, 0.875, 0.75, 0.375, 0.0, 0.625, 0.0, 0.625, 0.25, 0.375, 0.25, 0.375, 0.25, 0.625, 0.25, 0.625, 0.5, 0.375, 0.5, 0.375, 0.5, 0.625, 0.5, 0.625, 0.75, 0.375, 0.75, 0.375, 0.75, 0.625, 0.75, 0.625, 1.0, 0.375, 1.0, 0.625, 0.75, 0.625, 0.5, 0.625, 0.75, 0.625, 0.5, 0.875, 0.5, 0.875, 0.75, 0.625, 0.75, 0.625, 1.0, 0.625, 0.75, 0.625, 1.0, 0.625, 0.5, 0.625, 0.25, 0.625, 0.5, 0.875, 0.75, 0.875, 0.5, 0.875, 0.75, 0.625, 0.75, 0.625, 0.5, 0.625, 0.75, 0.625, 1.0, 0.625, 0.75, 0.625, 1.0, 0.625, 0.5, 0.625, 0.25, 0.625, 0.5, 0.875, 0.75, 0.875, 0.5, 0.875, 0.75, 0.375, 0.0, 0.625, 0.0, 0.625, 0.25, 0.375, 0.25, 0.375, 0.25, 0.625, 0.25, 0.625, 0.5, 0.375, 0.5, 0.375, 0.5, 0.625, 0.5, 0.625, 0.75, 0.375, 0.75, 0.375, 0.75, 0.625, 0.75, 0.625, 1.0, 0.375, 1.0, 0.625, 0.75, 0.625, 0.5, 0.625, 0.75, 0.625, 0.5, 0.875, 0.5, 0.875, 0.75, 0.625, 0.75, 0.625, 1.0, 0.625, 0.75, 0.625, 1.0, 0.625, 0.5, 0.625, 0.25, 0.625, 0.5, 0.875, 0.75, 0.875, 0.5, 0.875, 0.75, 0.375, 0.0, 0.625, 0.0, 0.625, 0.25, 0.375, 0.25, 0.375, 0.25, 0.625, 0.25, 0.625, 0.5, 0.375, 0.5, 0.375, 0.5, 0.625, 0.5, 0.625, 0.75, 0.375, 0.75, 0.375, 0.75, 0.625, 0.75, 0.625, 1.0, 0.375, 1.0, 0.625, 0.75, 0.625, 0.5, 0.625, 0.75, 0.625, 0.5, 0.875, 0.5, 0.875, 0.75, 0.625, 0.75, 0.625, 1.0, 0.625, 0.75, 0.625, 1.0, 0.625, 0.5, 0.625, 0.25, 0.625, 0.5, 0.875, 0.75, 0.875, 0.5, 0.875, 0.75, 0.375, 0.0, 0.625, 0.0, 0.625, 0.25, 0.375, 0.25, 0.375, 0.25, 0.625, 0.25, 0.625, 0.5, 0.375, 0.5, 0.375, 0.5, 0.625, 0.5, 0.625, 0.75, 0.375, 0.75, 0.375, 0.75, 0.625, 0.75, 0.625, 1.0, 0.375, 1.0, 0.625, 0.75, 0.625, 0.5, 0.625, 0.75, 0.625, 0.5, 0.875, 0.5, 0.875, 0.75, 0.625, 0.75, 0.625, 1.0, 0.625, 0.75, 0.625, 1.0, 0.625, 0.5, 0.625, 0.25, 0.625, 0.5, 0.875, 0.75, 0.875, 0.5, 0.875, 0.75, 0.375, 0.0, 0.625, 0.0, 0.625, 0.25, 0.375, 0.25, 0.375, 0.25, 0.625, 0.25, 0.625, 0.5, 0.375, 0.5, 0.375, 0.5, 0.625, 0.5, 0.625, 0.75, 0.375, 0.75, 0.375, 0.75, 0.625, 0.75, 0.625, 1.0, 0.375, 1.0, 0.625, 0.75, 0.625, 0.5, 0.625, 0.75, 0.625, 0.5, 0.875, 0.5, 0.875, 0.75, 0.625, 0.75, 0.625, 1.0, 0.625, 0.75, 0.625, 1.0, 0.625, 0.5, 0.625, 0.25, 0.625, 0.5, 0.875, 0.75, 0.875, 0.5, 0.875, 0.75, 0.375, 0.0, 0.625, 0.0, 0.625, 0.25, 0.375, 0.25, 0.375, 0.25, 0.625, 0.25, 0.625, 0.5, 0.375, 0.5, 0.375, 0.5, 0.625, 0.5, 0.625, 0.75, 0.375, 0.75, 0.375, 0.75, 0.625, 0.75, 0.625, 1.0, 0.375, 1.0, 0.625, 0.75, 0.625, 0.5, 0.625, 0.75, 0.625, 0.5, 0.875, 0.5, 0.875, 0.75, 0.625, 0.75, 0.625, 1.0, 0.625, 0.75, 0.625, 1.0, 0.625, 0.5, 0.625, 0.25, 0.625, 0.5, 0.875, 0.75, 0.875, 0.5, 0.875, 0.75, 0.375, 0.0, 0.625, 0.0, 0.625, 0.25, 0.375, 0.25, 0.375, 0.25, 0.625, 0.25, 0.625, 0.5, 0.375, 0.5, 0.375, 0.5, 0.625, 0.5, 0.625, 0.75, 0.375, 0.75, 0.375, 0.75, 0.625, 0.75, 0.625, 1.0, 0.375, 1.0, 0.625, 0.75, 0.625, 0.5, 0.625, 0.75, 0.625, 0.5, 0.875, 0.5, 0.875, 0.75, 0.625, 0.75, 0.625, 1.0, 0.625, 0.75, 0.625, 1.0, 0.625, 0.5, 0.625, 0.25, 0.625, 0.5, 0.875, 0.75, 0.875, 0.5, 0.875, 0.75, 0.375, 0.0, 0.625, 0.0, 0.625, 0.25, 0.375, 0.25, 0.375, 0.25, 0.625, 0.25, 0.625, 0.5, 0.375, 0.5, 0.375, 0.5, 0.625, 0.5, 0.625, 0.75, 0.375, 0.75, 0.375, 0.75, 0.625, 0.75, 0.625, 1.0, 0.375, 1.0, 0.625, 0.75, 0.625, 0.5, 0.625, 0.75, 0.625, 0.5, 0.875, 0.5, 0.875, 0.75, 0.625, 0.75, 0.625, 1.0, 0.625, 0.75, 0.625, 1.0, 0.625, 0.5, 0.625, 0.25, 0.625, 0.5, 0.875, 0.75, 0.875, 0.5, 0.875, 0.75, 0.375, 0.0, 0.625, 0.0, 0.625, 0.25, 0.375, 0.25, 0.375, 0.25, 0.625, 0.25, 0.625, 0.5, 0.375, 0.5, 0.375, 0.5, 0.625, 0.5, 0.625, 0.75, 0.375, 0.75, 0.375, 0.75, 0.625, 0.75, 0.625, 1.0, 0.375, 1.0, 0.625, 0.75, 0.625, 0.5, 0.625, 0.75, 0.625, 0.5, 0.875, 0.5, 0.875, 0.75, 0.625, 0.75, 0.625, 1.0, 0.625, 0.75, 0.625, 1.0, 0.625, 0.5, 0.625, 0.25, 0.625, 0.5, 0.875, 0.75, 0.875, 0.5, 0.875, 0.75, 0.375, 0.0, 0.625, 0.0, 0.625, 0.25, 0.375, 0.25, 0.375, 0.25, 0.625, 0.25, 0.625, 0.5, 0.375, 0.5, 0.375, 0.5, 0.625, 0.5, 0.625, 0.75, 0.375, 0.75, 0.375, 0.75, 0.625, 0.75, 0.625, 1.0, 0.375, 1.0, 0.625, 0.75, 0.625, 0.5, 0.625, 0.75, 0.625, 0.5, 0.875, 0.5, 0.875, 0.75, 0.625, 0.75, 0.625, 1.0, 0.625, 0.75, 0.625, 1.0, 0.625, 0.5, 0.625, 0.25, 0.625, 0.5, 0.875, 0.75, 0.875, 0.5, 0.875, 0.75, 0.375, 0.0, 0.625, 0.0, 0.625, 0.25, 0.375, 0.25, 0.375, 0.25, 0.625, 0.25, 0.625, 0.5, 0.375, 0.5, 0.375, 0.5, 0.625, 0.5, 0.625, 0.75, 0.375, 0.75, 0.375, 0.75, 0.625, 0.75, 0.625, 1.0, 0.375, 1.0, 0.625, 0.75, 0.625, 0.5, 0.625, 0.75, 0.625, 0.5, 0.875, 0.5, 0.875, 0.75, 0.625, 0.75, 0.625, 1.0, 0.625, 0.75, 0.625, 1.0, 0.625, 0.5, 0.625, 0.25, 0.625, 0.5, 0.875, 0.75, 0.875, 0.5, 0.875, 0.75, 0.375, 0.0, 0.625, 0.0, 0.625, 0.25, 0.375, 0.25, 0.375, 0.25, 0.625, 0.25, 0.625, 0.5, 0.375, 0.5, 0.375, 0.5, 0.625, 0.5, 0.625, 0.75, 0.375, 0.75, 0.375, 0.75, 0.625, 0.75, 0.625, 1.0, 0.375, 1.0, 0.625, 0.75, 0.625, 0.5, 0.625, 0.75, 0.625, 0.5, 0.875, 0.5, 0.875, 0.75, 0.625, 0.75, 0.625, 1.0, 0.625, 0.75, 0.625, 1.0, 0.625, 0.5, 0.625, 0.25, 0.625, 0.5, 0.875, 0.75, 0.875, 0.5, 0.875, 0.75, 0.375, 0.0, 0.625, 0.0, 0.625, 0.25, 0.375, 0.25, 0.375, 0.25, 0.625, 0.25, 0.625, 0.5, 0.375, 0.5, 0.375, 0.5, 0.625, 0.5, 0.625, 0.75, 0.375, 0.75, 0.375, 0.75, 0.625, 0.75, 0.625, 1.0, 0.375, 1.0, 0.625, 0.75, 0.625, 0.5, 0.625, 0.75, 0.625, 0.5, 0.875, 0.5, 0.875, 0.75, 0.625, 0.75, 0.625, 1.0, 0.625, 0.75, 0.625, 1.0, 0.625, 0.5, 0.625, 0.25, 0.625, 0.5, 0.875, 0.75, 0.875, 0.5, 0.875, 0.75, 0.8182, 0.0, 0.7273, 0.1575, 0.9091, 0.1575, 0.7273, 0.1575, 0.6364, 0.0, 0.5455, 0.1575, 0.09091, 0.0, 0.0, 0.1575, 0.1818, 0.1575, 0.2727, 0.0, 0.1818, 0.1575, 0.3636, 0.1575, 0.4545, 0.0, 0.3636, 0.1575, 0.5455, 0.1575, 0.7273, 0.1575, 0.5455, 0.1575, 0.6364, 0.3149, 0.9091, 0.1575, 0.7273, 0.1575, 0.8182, 0.3149, 0.1818, 0.1575, 0.0, 0.1575, 0.09091, 0.3149, 0.3636, 0.1575, 0.1818, 0.1575, 0.2727, 0.3149, 0.5455, 0.1575, 0.3636, 0.1575, 0.4545, 0.3149, 0.7273, 0.1575, 0.6364, 0.3149, 0.8182, 0.3149, 0.9091, 0.1575, 0.8182, 0.3149, 1.0, 0.3149, 0.1818, 0.1575, 0.09091, 0.3149, 0.2727, 0.3149, 0.3636, 0.1575, 0.2727, 0.3149, 0.4545, 0.3149, 0.5455, 0.1575, 0.4545, 0.3149, 0.6364, 0.3149, 0.8182, 0.3149, 0.6364, 0.3149, 0.7273, 0.4724, 1.0, 0.3149, 0.8182, 0.3149, 0.9091, 0.4724, 0.2727, 0.3149, 0.09091, 0.3149, 0.1818, 0.4724, 0.4545, 0.3149, 0.2727, 0.3149, 0.3636, 0.4724, 0.6364, 0.3149, 0.4545, 0.3149, 0.5455, 0.4724, 0.8182, 0.0, 0.7273, 0.1575, 0.9091, 0.1575, 0.7273, 0.1575, 0.6364, 0.0, 0.5455, 0.1575, 0.09091, 0.0, 0.0, 0.1575, 0.1818, 0.1575, 0.2727, 0.0, 0.1818, 0.1575, 0.3636, 0.1575, 0.4545, 0.0, 0.3636, 0.1575, 0.5455, 0.1575, 0.7273, 0.1575, 0.5455, 0.1575, 0.6364, 0.3149, 0.9091, 0.1575, 0.7273, 0.1575, 0.8182, 0.3149, 0.1818, 0.1575, 0.0, 0.1575, 0.09091, 0.3149, 0.3636, 0.1575, 0.1818, 0.1575, 0.2727, 0.3149, 0.5455, 0.1575, 0.3636, 0.1575, 0.4545, 0.3149, 0.7273, 0.1575, 0.6364, 0.3149, 0.8182, 0.3149, 0.9091, 0.1575, 0.8182, 0.3149, 1.0, 0.3149, 0.1818, 0.1575, 0.09091, 0.3149, 0.2727, 0.3149, 0.3636, 0.1575, 0.2727, 0.3149, 0.4545, 0.3149, 0.5455, 0.1575, 0.4545, 0.3149, 0.6364, 0.3149, 0.8182, 0.3149, 0.6364, 0.3149, 0.7273, 0.4724, 1.0, 0.3149, 0.8182, 0.3149, 0.9091, 0.4724, 0.2727, 0.3149, 0.09091, 0.3149, 0.1818, 0.4724, 0.4545, 0.3149, 0.2727, 0.3149, 0.3636, 0.4724, 0.6364, 0.3149, 0.4545, 0.3149, 0.5455, 0.4724, 0.8182, 0.0, 0.7273, 0.1575, 0.9091, 0.1575, 0.7273, 0.1575, 0.6364, 0.0, 0.5455, 0.1575, 0.09091, 0.0, 0.0, 0.1575, 0.1818, 0.1575, 0.2727, 0.0, 0.1818, 0.1575, 0.3636, 0.1575, 0.4545, 0.0, 0.3636, 0.1575, 0.5455, 0.1575, 0.7273, 0.1575, 0.5455, 0.1575, 0.6364, 0.3149, 0.9091, 0.1575, 0.7273, 0.1575, 0.8182, 0.3149, 0.1818, 0.1575, 0.0, 0.1575, 0.09091, 0.3149, 0.3636, 0.1575, 0.1818, 0.1575, 0.2727, 0.3149, 0.5455, 0.1575, 0.3636, 0.1575, 0.4545, 0.3149, 0.7273, 0.1575, 0.6364, 0.3149, 0.8182, 0.3149, 0.9091, 0.1575, 0.8182, 0.3149, 1.0, 0.3149, 0.1818, 0.1575, 0.09091, 0.3149, 0.2727, 0.3149, 0.3636, 0.1575, 0.2727, 0.3149, 0.4545, 0.3149, 0.5455, 0.1575, 0.4545, 0.3149, 0.6364, 0.3149, 0.8182, 0.3149, 0.6364, 0.3149, 0.7273, 0.4724, 1.0, 0.3149, 0.8182, 0.3149, 0.9091, 0.4724, 0.2727, 0.3149, 0.09091, 0.3149, 0.1818, 0.4724, 0.4545, 0.3149, 0.2727, 0.3149, 0.3636, 0.4724, 0.6364, 0.3149, 0.4545, 0.3149, 0.5455, 0.4724, 0.8182, 0.0, 0.7273, 0.1575, 0.9091, 0.1575, 0.7273, 0.1575, 0.6364, 0.0, 0.5455, 0.1575, 0.09091, 0.0, 0.0, 0.1575, 0.1818, 0.1575, 0.2727, 0.0, 0.1818, 0.1575, 0.3636, 0.1575, 0.4545, 0.0, 0.3636, 0.1575, 0.5455, 0.1575, 0.7273, 0.1575, 0.5455, 0.1575, 0.6364, 0.3149, 0.9091, 0.1575, 0.7273, 0.1575, 0.8182, 0.3149, 0.1818, 0.1575, 0.0, 0.1575, 0.09091, 0.3149, 0.3636, 0.1575, 0.1818, 0.1575, 0.2727, 0.3149, 0.5455, 0.1575, 0.3636, 0.1575, 0.4545, 0.3149, 0.7273, 0.1575, 0.6364, 0.3149, 0.8182, 0.3149, 0.9091, 0.1575, 0.8182, 0.3149, 1.0, 0.3149, 0.1818, 0.1575, 0.09091, 0.3149, 0.2727, 0.3149, 0.3636, 0.1575, 0.2727, 0.3149, 0.4545, 0.3149, 0.5455, 0.1575, 0.4545, 0.3149, 0.6364, 0.3149, 0.8182, 0.3149, 0.6364, 0.3149, 0.7273, 0.4724, 1.0, 0.3149, 0.8182, 0.3149, 0.9091, 0.4724, 0.2727, 0.3149, 0.09091, 0.3149, 0.1818, 0.4724, 0.4545, 0.3149, 0.2727, 0.3149, 0.3636, 0.4724, 0.6364, 0.3149, 0.4545, 0.3149, 0.5455, 0.4724, 0.8182, 0.0, 0.7273, 0.1575, 0.9091, 0.1575, 0.7273, 0.1575, 0.6364, 0.0, 0.5455, 0.1575, 0.09091, 0.0, 0.0, 0.1575, 0.1818, 0.1575, 0.2727, 0.0, 0.1818, 0.1575, 0.3636, 0.1575, 0.4545, 0.0, 0.3636, 0.1575, 0.5455, 0.1575, 0.7273, 0.1575, 0.5455, 0.1575, 0.6364, 0.3149, 0.9091, 0.1575, 0.7273, 0.1575, 0.8182, 0.3149, 0.1818, 0.1575, 0.0, 0.1575, 0.09091, 0.3149, 0.3636, 0.1575, 0.1818, 0.1575, 0.2727, 0.3149, 0.5455, 0.1575, 0.3636, 0.1575, 0.4545, 0.3149, 0.7273, 0.1575, 0.6364, 0.3149, 0.8182, 0.3149, 0.9091, 0.1575, 0.8182, 0.3149, 1.0, 0.3149, 0.1818, 0.1575, 0.09091, 0.3149, 0.2727, 0.3149, 0.3636, 0.1575, 0.2727, 0.3149, 0.4545, 0.3149, 0.5455, 0.1575, 0.4545, 0.3149, 0.6364, 0.3149, 0.8182, 0.3149, 0.6364, 0.3149, 0.7273, 0.4724, 1.0, 0.3149, 0.8182, 0.3149, 0.9091, 0.4724, 0.2727, 0.3149, 0.09091, 0.3149, 0.1818, 0.4724, 0.4545, 0.3149, 0.2727, 0.3149, 0.3636, 0.4724, 0.6364, 0.3149, 0.4545, 0.3149, 0.5455, 0.4724, 0.8182, 0.0, 0.7273, 0.1575, 0.9091, 0.1575, 0.7273, 0.1575, 0.6364, 0.0, 0.5455, 0.1575, 0.09091, 0.0, 0.0, 0.1575, 0.1818, 0.1575, 0.2727, 0.0, 0.1818, 0.1575, 0.3636, 0.1575, 0.4545, 0.0, 0.3636, 0.1575, 0.5455, 0.1575, 0.7273, 0.1575, 0.5455, 0.1575, 0.6364, 0.3149, 0.9091, 0.1575, 0.7273, 0.1575, 0.8182, 0.3149, 0.1818, 0.1575, 0.0, 0.1575, 0.09091, 0.3149, 0.3636, 0.1575, 0.1818, 0.1575, 0.2727, 0.3149, 0.5455, 0.1575, 0.3636, 0.1575, 0.4545, 0.3149, 0.7273, 0.1575, 0.6364, 0.3149, 0.8182, 0.3149, 0.9091, 0.1575, 0.8182, 0.3149, 1.0, 0.3149, 0.1818, 0.1575, 0.09091, 0.3149, 0.2727, 0.3149, 0.3636, 0.1575, 0.2727, 0.3149, 0.4545, 0.3149, 0.5455, 0.1575, 0.4545, 0.3149, 0.6364, 0.3149, 0.8182, 0.3149, 0.6364, 0.3149, 0.7273, 0.4724, 1.0, 0.3149, 0.8182, 0.3149, 0.9091, 0.4724, 0.2727, 0.3149, 0.09091, 0.3149, 0.1818, 0.4724, 0.4545, 0.3149, 0.2727, 0.3149, 0.3636, 0.4724, 0.6364, 0.3149, 0.4545, 0.3149, 0.5455, 0.4724, 0.8182, 0.0, 0.7273, 0.1575, 0.9091, 0.1575, 0.7273, 0.1575, 0.6364, 0.0, 0.5455, 0.1575, 0.09091, 0.0, 0.0, 0.1575, 0.1818, 0.1575, 0.2727, 0.0, 0.1818, 0.1575, 0.3636, 0.1575, 0.4545, 0.0, 0.3636, 0.1575, 0.5455, 0.1575, 0.7273, 0.1575, 0.5455, 0.1575, 0.6364, 0.3149, 0.9091, 0.1575, 0.7273, 0.1575, 0.8182, 0.3149, 0.1818, 0.1575, 0.0, 0.1575, 0.09091, 0.3149, 0.3636, 0.1575, 0.1818, 0.1575, 0.2727, 0.3149, 0.5455, 0.1575, 0.3636, 0.1575, 0.4545, 0.3149, 0.7273, 0.1575, 0.6364, 0.3149, 0.8182, 0.3149, 0.9091, 0.1575, 0.8182, 0.3149, 1.0, 0.3149, 0.1818, 0.1575, 0.09091, 0.3149, 0.2727, 0.3149, 0.3636, 0.1575, 0.2727, 0.3149, 0.4545, 0.3149, 0.5455, 0.1575, 0.4545, 0.3149, 0.6364, 0.3149, 0.8182, 0.3149, 0.6364, 0.3149, 0.7273, 0.4724, 1.0, 0.3149, 0.8182, 0.3149, 0.9091, 0.4724, 0.2727, 0.3149, 0.09091, 0.3149, 0.1818, 0.4724, 0.4545, 0.3149, 0.2727, 0.3149, 0.3636, 0.4724, 0.6364, 0.3149, 0.4545, 0.3149, 0.5455, 0.4724, 0.8182, 0.0, 0.7273, 0.1575, 0.9091, 0.1575, 0.7273, 0.1575, 0.6364, 0.0, 0.5455, 0.1575, 0.09091, 0.0, 0.0, 0.1575, 0.1818, 0.1575, 0.2727, 0.0, 0.1818, 0.1575, 0.3636, 0.1575, 0.4545, 0.0, 0.3636, 0.1575, 0.5455, 0.1575, 0.7273, 0.1575, 0.5455, 0.1575, 0.6364, 0.3149, 0.9091, 0.1575, 0.7273, 0.1575, 0.8182, 0.3149, 0.1818, 0.1575, 0.0, 0.1575, 0.09091, 0.3149, 0.3636, 0.1575, 0.1818, 0.1575, 0.2727, 0.3149, 0.5455, 0.1575, 0.3636, 0.1575, 0.4545, 0.3149, 0.7273, 0.1575, 0.6364, 0.3149, 0.8182, 0.3149, 0.9091, 0.1575, 0.8182, 0.3149, 1.0, 0.3149, 0.1818, 0.1575, 0.09091, 0.3149, 0.2727, 0.3149, 0.3636, 0.1575, 0.2727, 0.3149, 0.4545, 0.3149, 0.5455, 0.1575, 0.4545, 0.3149, 0.6364, 0.3149, 0.8182, 0.3149, 0.6364, 0.3149, 0.7273, 0.4724, 1.0, 0.3149, 0.8182, 0.3149, 0.9091, 0.4724, 0.2727, 0.3149, 0.09091, 0.3149, 0.1818, 0.4724, 0.4545, 0.3149, 0.2727, 0.3149, 0.3636, 0.4724, 0.6364, 0.3149, 0.4545, 0.3149, 0.5455, 0.4724])
me_cube_001.materials.append(mat_grassgreen)
me_cube_001.materials.append(mat_material_001)
me_cube_001.materials.append(mat_grasstop)
me_cube_001.materials.append(mat_reed)
me_cube_001.use_remesh_preserve_volume = False
me_cube_001.use_remesh_preserve_attributes = False
me_cube_001.use_mirror_vertex_groups = False
me_cube_001.update()

# ---- objects
ob_cube = bpy.data.objects.new('Cube', me_cube_001)

# ---- transforms, parenting, visibility, modifiers, constraints
ob_cube.location = (0.0, 0.0, 0.0)
ob_cube.lineart.crease_threshold = 0.0

# ---- collection membership
col_collection.objects.link(ob_cube)

# ---- scene / render settings (as saved in the file)
scene.frame_start = 1; scene.frame_end = 250; scene.frame_set(1)
scene.render.engine = 'BLENDER_EEVEE_NEXT'
scene.cycles.use_denoising = False
scene.cycles.samples = 128
scene.cycles.sampling_pattern = 'TABULATED_SOBOL'
scene.cycles.use_adaptive_sampling = False
scene.cycles.use_light_tree = False
scene.view_settings.view_transform = 'Filmic'
bpy.context.view_layer.update()

# ---- added for rendering (the .blend has no active camera and no usable light): camera, sun
cam_auto = bpy.data.cameras.new('AutoCamera')
cam_auto.lens = 50.0
cam_auto.sensor_width = 36.0
cam_auto.clip_end = 1000.0
ob_auto_camera = bpy.data.objects.new('AutoCamera', cam_auto)
scene.collection.objects.link(ob_auto_camera)
ob_auto_camera.location = (14.6399, -16.1019, 15.8748)
ob_auto_camera.rotation_euler = (1.09748, -7.21219e-08, 0.694738)
scene.camera = ob_auto_camera
light_auto_sun = bpy.data.lights.new('AutoSun', 'SUN')
light_auto_sun.energy = 3.0
light_auto_sun.angle = 0.0523599
ob_auto_sun = bpy.data.objects.new('AutoSun', light_auto_sun)
scene.collection.objects.link(ob_auto_sun)
ob_auto_sun.rotation_euler = (0.872665, 0.174533, 0.523599)
bpy.context.view_layer.update()
